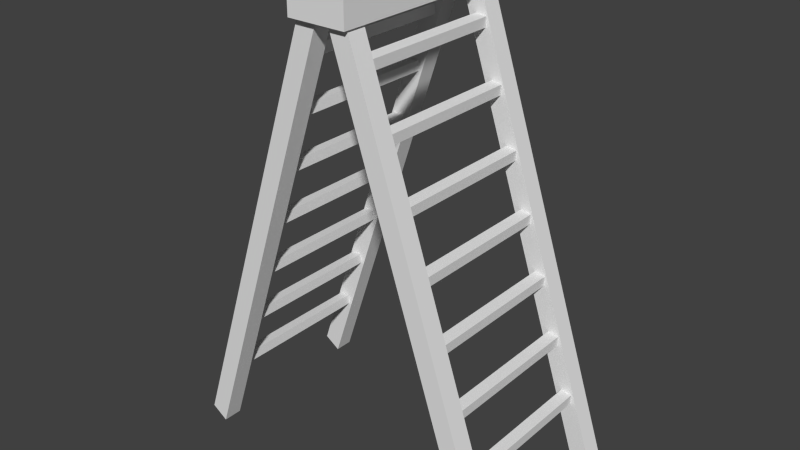 # Source: Ladder.blend  (saved by Blender 2.75.0; exported with 4.5.12 LTS)
import bpy
from mathutils import Matrix  # noqa: F401  (used for matrix-valued properties, if any)

bpy.ops.wm.read_factory_settings(use_empty=True)
scene = bpy.context.scene
scene.name = 'Scene'

# ---- collections
col_collection_1 = bpy.data.collections.new('Collection 1'); scene.collection.children.link(col_collection_1)

# ---- world
world_world = bpy.data.worlds.new('World'); scene.world = world_world
world_world.color = (0.05088, 0.05088, 0.05088)
world_world.use_sun_shadow = False
world_world.sun_shadow_jitter_overblur = 0.0
world_world.cycles.sampling_method = 'MANUAL'
world_world.cycles.sample_map_resolution = 256

# ---- meshes
me_cube_008 = bpy.data.meshes.new('Cube.008')
me_cube_008.from_pydata([(0.1009, 1.246, -0.1792), (0.1009, 1.566, -0.1792), (0.3698, 1.566, -0.002301), (0.3698, 1.246, -0.002301), (2.455, 1.246, -7.303), (2.455, 1.566, -7.303), (2.724, 1.566, -7.126), (2.724, 1.246, -7.126), (0.1009, -1.551, -0.1792), (0.1009, -1.231, -0.1792), (0.3698, -1.231, -0.002303), (0.3698, -1.551, -0.002303), (2.455, -1.551, -7.303), (2.455, -1.231, -7.303), (2.724, -1.231, -7.126), (2.724, -1.551, -7.126), (2.25, -1.299, -6.516), (2.25, 1.306, -6.516), (2.435, 1.306, -6.538), (2.435, -1.299, -6.538), (2.261, -1.299, -6.348), (2.261, 1.306, -6.348), (2.445, 1.306, -6.371), (2.445, -1.299, -6.371), (1.938, -1.299, -5.567), (1.938, 1.306, -5.567), (2.122, 1.306, -5.589), (2.122, -1.299, -5.589), (1.949, -1.299, -5.399), (1.949, 1.306, -5.399), (2.133, 1.306, -5.422), (2.133, -1.299, -5.422), (1.626, -1.299, -4.618), (1.626, 1.306, -4.618), (1.81, 1.306, -4.64), (1.81, -1.299, -4.64), (1.636, -1.299, -4.45), (1.636, 1.306, -4.45), (1.821, 1.306, -4.473), (1.821, -1.299, -4.473), (1.314, -1.299, -3.669), (1.314, 1.306, -3.669), (1.498, 1.306, -3.691), (1.498, -1.299, -3.691), (1.324, -1.299, -3.501), (1.324, 1.306, -3.501), (1.508, 1.306, -3.524), (1.508, -1.299, -3.524), (1.002, -1.299, -2.72), (1.002, 1.306, -2.72), (1.186, 1.306, -2.742), (1.186, -1.299, -2.742), (1.012, -1.299, -2.552), (1.012, 1.306, -2.552), (1.196, 1.306, -2.575), (1.196, -1.299, -2.575), (0.6893, -1.299, -1.771), (0.6893, 1.306, -1.771), (0.8735, 1.306, -1.793), (0.8735, -1.299, -1.793), (0.6997, -1.299, -1.603), (0.6997, 1.306, -1.603), (0.8838, 1.306, -1.626), (0.8838, -1.299, -1.626), (0.3771, -1.299, -0.8217), (0.3771, 1.306, -0.8217), (0.5612, 1.306, -0.8444), (0.5612, -1.299, -0.8444), (0.3875, -1.299, -0.6544), (0.3875, 1.306, -0.6544), (0.5716, 1.306, -0.6771), (0.5716, -1.299, -0.6771), (-0.08546, -1.217, -0.1792), (-0.08546, -1.537, -0.1792), (-0.3543, -1.537, -0.002301), (-0.3543, -1.217, -0.002301), (-2.44, -1.217, -7.303), (-2.44, -1.537, -7.303), (-2.709, -1.537, -7.126), (-2.709, -1.217, -7.126), (-0.08546, 1.58, -0.1792), (-0.08546, 1.26, -0.1792), (-0.3543, 1.26, -0.002303), (-0.3543, 1.58, -0.002303), (-2.44, 1.58, -7.303), (-2.44, 1.26, -7.303), (-2.709, 1.26, -7.126), (-2.709, 1.58, -7.126), (-2.235, 1.328, -6.516), (-2.235, -1.277, -6.516), (-2.419, -1.277, -6.538), (-2.419, 1.328, -6.538), (-2.245, 1.328, -6.348), (-2.245, -1.277, -6.348), (-2.43, -1.277, -6.371), (-2.43, 1.328, -6.371), (-1.923, 1.328, -5.567), (-1.923, -1.277, -5.567), (-2.107, -1.277, -5.589), (-2.107, 1.328, -5.589), (-1.933, 1.328, -5.399), (-1.933, -1.277, -5.399), (-2.117, -1.277, -5.422), (-2.117, 1.328, -5.422), (-1.611, 1.328, -4.618), (-1.611, -1.277, -4.618), (-1.795, -1.277, -4.64), (-1.795, 1.328, -4.64), (-1.621, 1.328, -4.45), (-1.621, -1.277, -4.45), (-1.805, -1.277, -4.473), (-1.805, 1.328, -4.473), (-1.298, 1.328, -3.669), (-1.298, -1.277, -3.669), (-1.482, -1.277, -3.691), (-1.482, 1.328, -3.691), (-1.309, 1.328, -3.501), (-1.309, -1.277, -3.501), (-1.493, -1.277, -3.524), (-1.493, 1.328, -3.524), (-0.9861, 1.328, -2.72), (-0.9861, -1.277, -2.72), (-1.17, -1.277, -2.742), (-1.17, 1.328, -2.742), (-0.9965, 1.328, -2.552), (-0.9965, -1.277, -2.552), (-1.181, -1.277, -2.575), (-1.181, 1.328, -2.575), (-0.6739, 1.328, -1.771), (-0.6739, -1.277, -1.771), (-0.858, -1.277, -1.793), (-0.858, 1.328, -1.793), (-0.6843, 1.328, -1.603), (-0.6843, -1.277, -1.603), (-0.8684, -1.277, -1.626), (-0.8684, 1.328, -1.626), (-0.3617, 1.328, -0.8217), (-0.3617, -1.277, -0.8217), (-0.5458, -1.277, -0.8444), (-0.5458, 1.328, -0.8444), (-0.372, 1.328, -0.6544), (-0.372, -1.277, -0.6544), (-0.5562, -1.277, -0.6771), (-0.5562, 1.328, -0.6771)], [], [(0, 3, 2, 1), (4, 0, 1, 5), (5, 1, 2, 6), (6, 2, 3, 7), (0, 4, 7, 3), (8, 11, 10, 9), (12, 8, 9, 13), (13, 9, 10, 14), (14, 10, 11, 15), (8, 12, 15, 11), (16, 17, 18, 19), (20, 23, 22, 21), (16, 20, 21, 17), (17, 21, 22, 18), (18, 22, 23, 19), (20, 16, 19, 23), (24, 25, 26, 27), (28, 31, 30, 29), (24, 28, 29, 25), (25, 29, 30, 26), (26, 30, 31, 27), (28, 24, 27, 31), (32, 33, 34, 35), (36, 39, 38, 37), (32, 36, 37, 33), (33, 37, 38, 34), (34, 38, 39, 35), (36, 32, 35, 39), (40, 41, 42, 43), (44, 47, 46, 45), (40, 44, 45, 41), (41, 45, 46, 42), (42, 46, 47, 43), (44, 40, 43, 47), (48, 49, 50, 51), (52, 55, 54, 53), (48, 52, 53, 49), (49, 53, 54, 50), (50, 54, 55, 51), (52, 48, 51, 55), (56, 57, 58, 59), (60, 63, 62, 61), (56, 60, 61, 57), (57, 61, 62, 58), (58, 62, 63, 59), (60, 56, 59, 63), (64, 65, 66, 67), (68, 71, 70, 69), (64, 68, 69, 65), (65, 69, 70, 66), (66, 70, 71, 67), (68, 64, 67, 71), (72, 75, 74, 73), (76, 72, 73, 77), (77, 73, 74, 78), (78, 74, 75, 79), (72, 76, 79, 75), (80, 83, 82, 81), (84, 80, 81, 85), (85, 81, 82, 86), (86, 82, 83, 87), (80, 84, 87, 83), (88, 89, 90, 91), (92, 95, 94, 93), (88, 92, 93, 89), (89, 93, 94, 90), (90, 94, 95, 91), (92, 88, 91, 95), (96, 97, 98, 99), (100, 103, 102, 101), (96, 100, 101, 97), (97, 101, 102, 98), (98, 102, 103, 99), (100, 96, 99, 103), (104, 105, 106, 107), (108, 111, 110, 109), (104, 108, 109, 105), (105, 109, 110, 106), (106, 110, 111, 107), (108, 104, 107, 111), (112, 113, 114, 115), (116, 119, 118, 117), (112, 116, 117, 113), (113, 117, 118, 114), (114, 118, 119, 115), (116, 112, 115, 119), (120, 121, 122, 123), (124, 127, 126, 125), (120, 124, 125, 121), (121, 125, 126, 122), (122, 126, 127, 123), (124, 120, 123, 127), (128, 129, 130, 131), (132, 135, 134, 133), (128, 132, 133, 129), (129, 133, 134, 130), (130, 134, 135, 131), (132, 128, 131, 135), (136, 137, 138, 139), (140, 143, 142, 141), (136, 140, 141, 137), (137, 141, 142, 138), (138, 142, 143, 139), (140, 136, 139, 143)])
_uv = me_cube_008.uv_layers.new(name='UVMap')
_uv.uv.foreach_set('vector', [0.0, 0.0, 0.0, 0.0, 0.0, 0.0, 0.0, 0.0, 0.0, 0.0, 0.0, 0.0, 0.0, 0.0, 0.0, 0.0, 0.0, 0.0, 0.0, 0.0, 0.0, 0.0, 0.0, 0.0, 0.0, 0.0, 0.0, 0.0, 0.0, 0.0, 0.0, 0.0, 0.0, 0.0, 0.0, 0.0, 0.0, 0.0, 0.0, 0.0, 0.0, 0.0, 0.0, 0.0, 0.0, 0.0, 0.0, 0.0, 0.0, 0.0, 0.0, 0.0, 0.0, 0.0, 0.0, 0.0, 0.0, 0.0, 0.0, 0.0, 0.0, 0.0, 0.0, 0.0, 0.0, 0.0, 0.0, 0.0, 0.0, 0.0, 0.0, 0.0, 0.0, 0.0, 0.0, 0.0, 0.0, 0.0, 0.0, 0.0, 0.0, 0.0, 1.0, 0.0, 1.0, 1.0, 0.0, 1.0, 0.0, 0.0, 1.0, 0.0, 1.0, 1.0, 0.0, 1.0, 0.0, 0.0, 1.0, 0.0, 1.0, 1.0, 0.0, 1.0, 0.0, 0.0, 1.0, 0.0, 1.0, 1.0, 0.0, 1.0, 0.0, 0.0, 1.0, 0.0, 1.0, 1.0, 0.0, 1.0, 0.0, 0.0, 1.0, 0.0, 1.0, 1.0, 0.0, 1.0, 0.0, 0.0, 1.0, 0.0, 1.0, 1.0, 0.0, 1.0, 0.0, 0.0, 1.0, 0.0, 1.0, 1.0, 0.0, 1.0, 0.0, 0.0, 1.0, 0.0, 1.0, 1.0, 0.0, 1.0, 0.0, 0.0, 1.0, 0.0, 1.0, 1.0, 0.0, 1.0, 0.0, 0.0, 1.0, 0.0, 1.0, 1.0, 0.0, 1.0, 0.0, 0.0, 1.0, 0.0, 1.0, 1.0, 0.0, 1.0, 0.0, 0.0, 1.0, 0.0, 1.0, 1.0, 0.0, 1.0, 0.0, 0.0, 1.0, 0.0, 1.0, 1.0, 0.0, 1.0, 0.0, 0.0, 1.0, 0.0, 1.0, 1.0, 0.0, 1.0, 0.0, 0.0, 1.0, 0.0, 1.0, 1.0, 0.0, 1.0, 0.0, 0.0, 1.0, 0.0, 1.0, 1.0, 0.0, 1.0, 0.0, 0.0, 1.0, 0.0, 1.0, 1.0, 0.0, 1.0, 0.0, 0.0, 1.0, 0.0, 1.0, 1.0, 0.0, 1.0, 0.0, 0.0, 1.0, 0.0, 1.0, 1.0, 0.0, 1.0, 0.0, 0.0, 1.0, 0.0, 1.0, 1.0, 0.0, 1.0, 0.0, 0.0, 1.0, 0.0, 1.0, 1.0, 0.0, 1.0, 0.0, 0.0, 1.0, 0.0, 1.0, 1.0, 0.0, 1.0, 0.0, 0.0, 1.0, 0.0, 1.0, 1.0, 0.0, 1.0, 0.0, 0.0, 1.0, 0.0, 1.0, 1.0, 0.0, 1.0, 0.0, 0.0, 1.0, 0.0, 1.0, 1.0, 0.0, 1.0, 0.0, 0.0, 1.0, 0.0, 1.0, 1.0, 0.0, 1.0, 0.0, 0.0, 1.0, 0.0, 1.0, 1.0, 0.0, 1.0, 0.0, 0.0, 1.0, 0.0, 1.0, 1.0, 0.0, 1.0, 0.0, 0.0, 1.0, 0.0, 1.0, 1.0, 0.0, 1.0, 0.0, 0.0, 1.0, 0.0, 1.0, 1.0, 0.0, 1.0, 0.0, 0.0, 1.0, 0.0, 1.0, 1.0, 0.0, 1.0, 0.0, 0.0, 1.0, 0.0, 1.0, 1.0, 0.0, 1.0, 0.0, 0.0, 1.0, 0.0, 1.0, 1.0, 0.0, 1.0, 0.0, 0.0, 1.0, 0.0, 1.0, 1.0, 0.0, 1.0, 0.0, 0.0, 1.0, 0.0, 1.0, 1.0, 0.0, 1.0, 0.0, 0.0, 1.0, 0.0, 1.0, 1.0, 0.0, 1.0, 0.0, 0.0, 1.0, 0.0, 1.0, 1.0, 0.0, 1.0, 0.0, 0.0, 1.0, 0.0, 1.0, 1.0, 0.0, 1.0, 0.0, 0.0, 1.0, 0.0, 1.0, 1.0, 0.0, 1.0, 0.0, 0.0, 1.0, 0.0, 1.0, 1.0, 0.0, 1.0, 0.0, 0.0, 1.0, 0.0, 1.0, 1.0, 0.0, 1.0, 0.0, 0.0, 0.0, 0.0, 0.0, 0.0, 0.0, 0.0, 0.0, 0.0, 0.0, 0.0, 0.0, 0.0, 0.0, 0.0, 0.0, 0.0, 0.0, 0.0, 0.0, 0.0, 0.0, 0.0, 0.0, 0.0, 0.0, 0.0, 0.0, 0.0, 0.0, 0.0, 0.0, 0.0, 0.0, 0.0, 0.0, 0.0, 0.0, 0.0, 0.0, 0.0, 0.0, 0.0, 0.0, 0.0, 0.0, 0.0, 0.0, 0.0, 0.0, 0.0, 0.0, 0.0, 0.0, 0.0, 0.0, 0.0, 0.0, 0.0, 0.0, 0.0, 0.0, 0.0, 0.0, 0.0, 0.0, 0.0, 0.0, 0.0, 0.0, 0.0, 0.0, 0.0, 0.0, 0.0, 0.0, 0.0, 0.0, 0.0, 0.0, 0.0, 1.0, 0.0, 1.0, 1.0, 0.0, 1.0, 0.0, 0.0, 1.0, 0.0, 1.0, 1.0, 0.0, 1.0, 0.0, 0.0, 1.0, 0.0, 1.0, 1.0, 0.0, 1.0, 0.0, 0.0, 1.0, 0.0, 1.0, 1.0, 0.0, 1.0, 0.0, 0.0, 1.0, 0.0, 1.0, 1.0, 0.0, 1.0, 0.0, 0.0, 1.0, 0.0, 1.0, 1.0, 0.0, 1.0, 0.0, 0.0, 1.0, 0.0, 1.0, 1.0, 0.0, 1.0, 0.0, 0.0, 1.0, 0.0, 1.0, 1.0, 0.0, 1.0, 0.0, 0.0, 1.0, 0.0, 1.0, 1.0, 0.0, 1.0, 0.0, 0.0, 1.0, 0.0, 1.0, 1.0, 0.0, 1.0, 0.0, 0.0, 1.0, 0.0, 1.0, 1.0, 0.0, 1.0, 0.0, 0.0, 1.0, 0.0, 1.0, 1.0, 0.0, 1.0, 0.0, 0.0, 1.0, 0.0, 1.0, 1.0, 0.0, 1.0, 0.0, 0.0, 1.0, 0.0, 1.0, 1.0, 0.0, 1.0, 0.0, 0.0, 1.0, 0.0, 1.0, 1.0, 0.0, 1.0, 0.0, 0.0, 1.0, 0.0, 1.0, 1.0, 0.0, 1.0, 0.0, 0.0, 1.0, 0.0, 1.0, 1.0, 0.0, 1.0, 0.0, 0.0, 1.0, 0.0, 1.0, 1.0, 0.0, 1.0, 0.0, 0.0, 1.0, 0.0, 1.0, 1.0, 0.0, 1.0, 0.0, 0.0, 1.0, 0.0, 1.0, 1.0, 0.0, 1.0, 0.0, 0.0, 1.0, 0.0, 1.0, 1.0, 0.0, 1.0, 0.0, 0.0, 1.0, 0.0, 1.0, 1.0, 0.0, 1.0, 0.0, 0.0, 1.0, 0.0, 1.0, 1.0, 0.0, 1.0, 0.0, 0.0, 1.0, 0.0, 1.0, 1.0, 0.0, 1.0, 0.0, 0.0, 1.0, 0.0, 1.0, 1.0, 0.0, 1.0, 0.0, 0.0, 1.0, 0.0, 1.0, 1.0, 0.0, 1.0, 0.0, 0.0, 1.0, 0.0, 1.0, 1.0, 0.0, 1.0, 0.0, 0.0, 1.0, 0.0, 1.0, 1.0, 0.0, 1.0, 0.0, 0.0, 1.0, 0.0, 1.0, 1.0, 0.0, 1.0, 0.0, 0.0, 1.0, 0.0, 1.0, 1.0, 0.0, 1.0, 0.0, 0.0, 1.0, 0.0, 1.0, 1.0, 0.0, 1.0, 0.0, 0.0, 1.0, 0.0, 1.0, 1.0, 0.0, 1.0, 0.0, 0.0, 1.0, 0.0, 1.0, 1.0, 0.0, 1.0, 0.0, 0.0, 1.0, 0.0, 1.0, 1.0, 0.0, 1.0, 0.0, 0.0, 1.0, 0.0, 1.0, 1.0, 0.0, 1.0, 0.0, 0.0, 1.0, 0.0, 1.0, 1.0, 0.0, 1.0, 0.0, 0.0, 1.0, 0.0, 1.0, 1.0, 0.0, 1.0, 0.0, 0.0, 1.0, 0.0, 1.0, 1.0, 0.0, 1.0, 0.0, 0.0, 1.0, 0.0, 1.0, 1.0, 0.0, 1.0, 0.0, 0.0, 1.0, 0.0, 1.0, 1.0, 0.0, 1.0, 0.0, 0.0, 1.0, 0.0, 1.0, 1.0, 0.0, 1.0, 0.0, 0.0, 1.0, 0.0, 1.0, 1.0, 0.0, 1.0])
me_cube_008.use_remesh_preserve_volume = False
me_cube_008.use_remesh_preserve_attributes = False
me_cube_008.use_mirror_vertex_groups = False
me_cube_008.update()
me_cube_000 = bpy.data.meshes.new('Cube.000')
me_cube_000.from_pydata([(-0.4881, -1.65, -0.2335), (-0.4881, 1.65, -0.2335), (0.4881, 1.65, -0.2335), (0.4881, -1.65, -0.2335), (-0.4881, -1.65, 0.2335), (-0.4881, 1.65, 0.2335), (0.4881, 1.65, 0.2335), (0.4881, -1.65, 0.2335)], [], [(4, 5, 1, 0), (5, 6, 2, 1), (6, 7, 3, 2), (7, 4, 0, 3), (0, 1, 2, 3), (7, 6, 5, 4)])
_uv = me_cube_000.uv_layers.new(name='UVMap')
_uv.uv.foreach_set('vector', [0.0, 0.0, 1.0, 0.0, 1.0, 1.0, 0.0, 1.0, 0.0, 0.0, 1.0, 0.0, 1.0, 1.0, 0.0, 1.0, 0.0, 0.0, 1.0, 0.0, 1.0, 1.0, 0.0, 1.0, 0.0, 0.0, 1.0, 0.0, 1.0, 1.0, 0.0, 1.0, 0.0, 0.0, 1.0, 0.0, 1.0, 1.0, 0.0, 1.0, 0.0, 0.0, 1.0, 0.0, 1.0, 1.0, 0.0, 1.0])
me_cube_000.use_remesh_preserve_volume = False
me_cube_000.use_remesh_preserve_attributes = False
me_cube_000.use_mirror_vertex_groups = False
me_cube_000.update()
me_cube_001 = bpy.data.meshes.new('Cube.001')
me_cube_001.from_pydata([(2.566, 1.246, -7.639), (2.566, 1.566, -7.639), (2.835, 1.566, -7.462), (2.835, 1.246, -7.462), (2.455, 1.246, -7.303), (2.455, 1.566, -7.303), (2.724, 1.566, -7.126), (2.724, 1.246, -7.126), (2.566, -1.551, -7.639), (2.566, -1.231, -7.639), (2.835, -1.231, -7.462), (2.835, -1.551, -7.462), (2.455, -1.551, -7.303), (2.455, -1.231, -7.303), (2.724, -1.231, -7.126), (2.724, -1.551, -7.126), (-2.551, -1.217, -7.639), (-2.551, -1.537, -7.639), (-2.82, -1.537, -7.462), (-2.82, -1.217, -7.462), (-2.44, -1.217, -7.303), (-2.44, -1.537, -7.303), (-2.709, -1.537, -7.126), (-2.709, -1.217, -7.126), (-2.551, 1.58, -7.639), (-2.551, 1.26, -7.639), (-2.82, 1.26, -7.462), (-2.82, 1.58, -7.462), (-2.44, 1.58, -7.303), (-2.44, 1.26, -7.303), (-2.709, 1.26, -7.126), (-2.709, 1.58, -7.126)], [], [(0, 1, 2, 3), (4, 0, 3, 7), (2, 6, 7, 3), (1, 5, 6, 2), (0, 4, 5, 1), (8, 9, 10, 11), (12, 8, 11, 15), (10, 14, 15, 11), (9, 13, 14, 10), (8, 12, 13, 9), (16, 17, 18, 19), (20, 16, 19, 23), (18, 22, 23, 19), (17, 21, 22, 18), (16, 20, 21, 17), (24, 25, 26, 27), (28, 24, 27, 31), (26, 30, 31, 27), (25, 29, 30, 26), (24, 28, 29, 25)])
_uv = me_cube_001.uv_layers.new(name='UVMap')
_uv.uv.foreach_set('vector', [0.9545, 0.8443, 0.1382, 0.8525, 0.0455, 0.04943, 0.8618, 0.04131, 0.9999, 0.8937, 0.9545, 0.8443, 0.8618, 0.04131, 0.9061, 9.616e-05, 0.0455, 0.04943, 9.452e-05, 9.452e-05, 0.9061, 9.616e-05, 0.8618, 0.04131, 0.1382, 0.8525, 0.0939, 0.8937, 9.452e-05, 9.452e-05, 0.0455, 0.04943, 0.9545, 0.8443, 0.9999, 0.8937, 0.0939, 0.8937, 0.1382, 0.8525, 0.9545, 0.8443, 0.1382, 0.8525, 0.0455, 0.04943, 0.8618, 0.04131, 0.9999, 0.8937, 0.9545, 0.8443, 0.8618, 0.04131, 0.9061, 9.616e-05, 0.0455, 0.04943, 9.452e-05, 9.452e-05, 0.9061, 9.616e-05, 0.8618, 0.04131, 0.1382, 0.8525, 0.0939, 0.8937, 9.452e-05, 9.452e-05, 0.0455, 0.04943, 0.9545, 0.8443, 0.9999, 0.8937, 0.0939, 0.8937, 0.1382, 0.8525, 0.9545, 0.8443, 0.1382, 0.8525, 0.0455, 0.04943, 0.8618, 0.04131, 0.9999, 0.8937, 0.9545, 0.8443, 0.8618, 0.04131, 0.9061, 9.616e-05, 0.0455, 0.04943, 9.452e-05, 9.452e-05, 0.9061, 9.616e-05, 0.8618, 0.04131, 0.1382, 0.8525, 0.0939, 0.8937, 9.452e-05, 9.452e-05, 0.0455, 0.04943, 0.9545, 0.8443, 0.9999, 0.8937, 0.0939, 0.8937, 0.1382, 0.8525, 0.9545, 0.8443, 0.1382, 0.8525, 0.0455, 0.04943, 0.8618, 0.04131, 0.9999, 0.8937, 0.9545, 0.8443, 0.8618, 0.04131, 0.9061, 9.616e-05, 0.0455, 0.04943, 9.452e-05, 9.452e-05, 0.9061, 9.616e-05, 0.8618, 0.04131, 0.1382, 0.8525, 0.0939, 0.8937, 9.452e-05, 9.452e-05, 0.0455, 0.04943, 0.9545, 0.8443, 0.9999, 0.8937, 0.0939, 0.8937, 0.1382, 0.8525])
me_cube_001.use_remesh_preserve_volume = False
me_cube_001.use_remesh_preserve_attributes = False
me_cube_001.use_mirror_vertex_groups = False
me_cube_001.update()

# ---- objects
ob_ladder = bpy.data.objects.new('Ladder', me_cube_008)
ob_top = bpy.data.objects.new('top', me_cube_000)
ob_braces = bpy.data.objects.new('braces', me_cube_001)

# ---- transforms, parenting, visibility, modifiers, constraints
ob_ladder.location = (0.0, 0.0, 0.0)
ob_ladder.lineart.crease_threshold = 0.0
ob_top.parent = ob_ladder
ob_top.location = (0.0, 0.0, -4.768e-07)
ob_top.lineart.crease_threshold = 0.0
ob_braces.parent = ob_ladder
ob_braces.location = (0.0, 0.0, -4.768e-07)
ob_braces.lineart.crease_threshold = 0.0

# ---- collection membership
col_collection_1.objects.link(ob_ladder)
col_collection_1.objects.link(ob_top)
col_collection_1.objects.link(ob_braces)

# ---- scene / render settings (as saved in the file)
scene.frame_start = 1; scene.frame_end = 250; scene.frame_set(1)
scene.render.engine = 'BLENDER_EEVEE_NEXT'
scene.render.resolution_percentage = 50
scene.render.dither_intensity = 0.0
scene.cycles.use_denoising = False
scene.cycles.samples = 10
scene.cycles.sampling_pattern = 'TABULATED_SOBOL'
scene.cycles.light_sampling_threshold = 0.0
scene.cycles.use_adaptive_sampling = False
scene.cycles.use_light_tree = False
scene.cycles.blur_glossy = 0.0
scene.cycles.pixel_filter_type = 'GAUSSIAN'
scene.cycles.sample_clamp_indirect = 0.0
scene.view_settings.view_transform = 'Standard'
bpy.context.view_layer.update()

# ---- added for rendering (the .blend has no active camera and no usable light): camera, sun
cam_auto = bpy.data.cameras.new('AutoCamera')
cam_auto.lens = 50.0
cam_auto.sensor_width = 36.0
cam_auto.clip_end = 1000.0
ob_auto_camera = bpy.data.objects.new('AutoCamera', cam_auto)
scene.collection.objects.link(ob_auto_camera)
ob_auto_camera.location = (9.48155, -11.3686, 3.87636)
ob_auto_camera.rotation_euler = (1.09748, -7.21219e-08, 0.694738)
scene.camera = ob_auto_camera
light_auto_sun = bpy.data.lights.new('AutoSun', 'SUN')
light_auto_sun.energy = 3.0
light_auto_sun.angle = 0.0523599
ob_auto_sun = bpy.data.objects.new('AutoSun', light_auto_sun)
scene.collection.objects.link(ob_auto_sun)
ob_auto_sun.rotation_euler = (0.872665, 0.174533, 0.523599)
bpy.context.view_layer.update()
